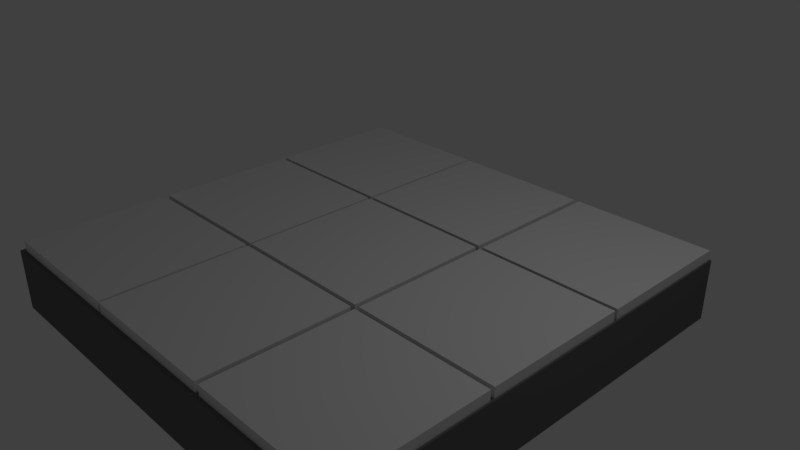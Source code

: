 # Source: Tile_Panel.blend  (saved by Blender 2.79.0; exported with 4.5.12 LTS)
import bpy
from mathutils import Matrix  # noqa: F401  (used for matrix-valued properties, if any)

bpy.ops.wm.read_factory_settings(use_empty=True)
scene = bpy.context.scene
scene.name = 'Scene'

# ---- collections
col_collection_1 = bpy.data.collections.new('Collection 1'); scene.collection.children.link(col_collection_1)

# ---- materials (node trees are filled in below, after node groups)
mat_material_001 = bpy.data.materials.new('Material.001')
mat_material_001.alpha_threshold = 0.0
mat_material_001.use_transparent_shadow = False
mat_material_001.roughness = 0.5
mat_material_001.specular_intensity = 0.0
mat_material_002 = bpy.data.materials.new('Material.002')
mat_material_002.alpha_threshold = 0.0
mat_material_002.use_transparent_shadow = False
mat_material_002.diffuse_color = (0.1574, 0.1574, 0.1574, 1.0)
mat_material_002.roughness = 0.5
mat_material_002.specular_intensity = 0.0

# ---- material node trees

# ---- world
world_world = bpy.data.worlds.new('World'); scene.world = world_world
world_world.color = (0.05088, 0.05088, 0.05088)
world_world.use_sun_shadow = False
world_world.sun_shadow_jitter_overblur = 0.0
world_world.cycles.sampling_method = 'MANUAL'

# ---- cameras
cam_camera = bpy.data.cameras.new('Camera')
cam_camera.clip_end = 100.0
cam_camera.lens = 35.0
cam_camera.sensor_width = 32.0
cam_camera.sensor_height = 18.0
cam_camera.ortho_scale = 7.314
cam_camera.dof.focus_distance = 0.0
cam_camera.dof.aperture_fstop = 128.0

# ---- lights
light_lamp = bpy.data.lights.new('Lamp', 'POINT')
light_lamp.transmission_factor = 0.0
light_lamp.cutoff_distance = 30.0
light_lamp.energy = 100.0
light_lamp.shadow_buffer_clip_start = 1.001
light_lamp.shadow_soft_size = 0.1
light_lamp.shadow_maximum_resolution = 0.006
light_lamp.use_absolute_resolution = True

# ---- meshes
me_cube_001 = bpy.data.meshes.new('Cube.001')
me_cube_001.from_pydata([(-1.0, -1.0, -1.0), (-1.0, -1.0, 1.0), (-1.0, 1.0, -1.0), (-1.0, 1.0, 1.0), (1.0, -1.0, -1.0), (1.0, -1.0, 1.0), (1.0, 1.0, -1.0), (1.0, 1.0, 1.0), (3.105, -5.11, -1.0), (3.105, -5.11, 1.0), (3.105, -3.11, -1.0), (3.105, -3.11, 1.0), (5.105, -5.11, -1.0), (5.105, -5.11, 1.0), (5.105, -3.11, -1.0), (5.105, -3.11, 1.0), (3.105, -3.051, -1.0), (3.105, -3.051, 1.0), (3.105, -1.051, -1.0), (3.105, -1.051, 1.0), (5.105, -3.051, -1.0), (5.105, -3.051, 1.0), (5.105, -1.051, -1.0), (5.105, -1.051, 1.0), (3.105, -1.0, -1.0), (3.105, -1.0, 1.0), (3.105, 1.0, -1.0), (3.105, 1.0, 1.0), (5.105, -1.0, -1.0), (5.105, -1.0, 1.0), (5.105, 1.0, -1.0), (5.105, 1.0, 1.0), (1.04, -1.0, -1.0), (1.04, -1.0, 1.0), (1.04, 1.0, -1.0), (1.04, 1.0, 1.0), (3.04, -1.0, -1.0), (3.04, -1.0, 1.0), (3.04, 1.0, -1.0), (3.04, 1.0, 1.0), (1.04, -3.051, -1.0), (1.04, -3.051, 1.0), (1.04, -1.051, -1.0), (1.04, -1.051, 1.0), (3.04, -3.051, -1.0), (3.04, -3.051, 1.0), (3.04, -1.051, -1.0), (3.04, -1.051, 1.0), (1.04, -5.11, -1.0), (1.04, -5.11, 1.0), (1.04, -3.11, -1.0), (1.04, -3.11, 1.0), (3.04, -5.11, -1.0), (3.04, -5.11, 1.0), (3.04, -3.11, -1.0), (3.04, -3.11, 1.0), (-1.0, -5.11, -1.0), (-1.0, -5.11, 1.0), (-1.0, -3.11, -1.0), (-1.0, -3.11, 1.0), (1.0, -5.11, -1.0), (1.0, -5.11, 1.0), (1.0, -3.11, -1.0), (1.0, -3.11, 1.0), (-1.0, -3.051, -1.0), (-1.0, -3.051, 1.0), (-1.0, -1.051, -1.0), (-1.0, -1.051, 1.0), (1.0, -3.051, -1.0), (1.0, -3.051, 1.0), (1.0, -1.051, -1.0), (1.0, -1.051, 1.0)], [], [(0, 1, 3, 2), (2, 3, 7, 6), (6, 7, 5, 4), (4, 5, 1, 0), (2, 6, 4, 0), (7, 3, 1, 5), (8, 9, 11, 10), (10, 11, 15, 14), (14, 15, 13, 12), (12, 13, 9, 8), (10, 14, 12, 8), (15, 11, 9, 13), (16, 17, 19, 18), (18, 19, 23, 22), (22, 23, 21, 20), (20, 21, 17, 16), (18, 22, 20, 16), (23, 19, 17, 21), (24, 25, 27, 26), (26, 27, 31, 30), (30, 31, 29, 28), (28, 29, 25, 24), (26, 30, 28, 24), (31, 27, 25, 29), (32, 33, 35, 34), (34, 35, 39, 38), (38, 39, 37, 36), (36, 37, 33, 32), (34, 38, 36, 32), (39, 35, 33, 37), (40, 41, 43, 42), (42, 43, 47, 46), (46, 47, 45, 44), (44, 45, 41, 40), (42, 46, 44, 40), (47, 43, 41, 45), (48, 49, 51, 50), (50, 51, 55, 54), (54, 55, 53, 52), (52, 53, 49, 48), (50, 54, 52, 48), (55, 51, 49, 53), (56, 57, 59, 58), (58, 59, 63, 62), (62, 63, 61, 60), (60, 61, 57, 56), (58, 62, 60, 56), (63, 59, 57, 61), (64, 65, 67, 66), (66, 67, 71, 70), (70, 71, 69, 68), (68, 69, 65, 64), (66, 70, 68, 64), (71, 67, 65, 69)])
me_cube_001.materials.append(mat_material_001)
me_cube_001.use_remesh_preserve_volume = False
me_cube_001.use_remesh_preserve_attributes = False
me_cube_001.use_mirror_vertex_groups = False
me_cube_001.update()
me_cube = bpy.data.meshes.new('Cube')
me_cube.from_pydata([(1.038, 1.0, -12.57), (1.038, -1.0, -12.57), (-1.0, -1.0, -12.57), (-1.0, 1.0, -12.57), (1.038, 1.0, 1.0), (1.038, -1.0, 1.0), (-1.0, -1.0, 1.0), (-1.0, 1.0, 1.0)], [], [(0, 1, 2, 3), (4, 7, 6, 5), (0, 4, 5, 1), (1, 5, 6, 2), (2, 6, 7, 3), (4, 0, 3, 7)])
me_cube.materials.append(mat_material_002)
me_cube.use_remesh_preserve_volume = False
me_cube.use_remesh_preserve_attributes = False
me_cube.use_mirror_vertex_groups = False
me_cube.update()

# ---- objects
ob_cube_001 = bpy.data.objects.new('Cube.001', me_cube_001)
ob_cube = bpy.data.objects.new('Cube', me_cube)
ob_lamp = bpy.data.objects.new('Lamp', light_lamp)
ob_camera = bpy.data.objects.new('Camera', cam_camera)

# ---- transforms, parenting, visibility, modifiers, constraints
ob_cube_001.location = (-1.97, 1.897, 0.1255)
ob_cube_001.scale = (1.0, 1.0, 0.07772)
ob_cube_001.lineart.crease_threshold = 0.0
ob_cube.location = (0.0, -0.169, 0.0)
ob_cube.scale = (3.043, 3.099, 0.06311)
ob_cube.lock_rotations_4d = False
ob_cube.empty_display_type = 'ARROWS'
ob_cube.lineart.crease_threshold = 0.0
ob_lamp.location = (4.076, 1.005, 5.904)
ob_lamp.rotation_euler = (0.6503, 0.05522, 1.866)
ob_lamp.lock_rotations_4d = False
ob_lamp.empty_display_type = 'ARROWS'
ob_lamp.color = (0.0, 0.0, 0.0, 0.0)
ob_lamp.lineart.crease_threshold = 0.0
ob_camera.location = (7.481, -6.508, 5.344)
ob_camera.rotation_euler = (1.109, 0.0, 0.8149)
ob_camera.lock_rotations_4d = False
ob_camera.empty_display_type = 'ARROWS'
ob_camera.color = (0.0, 0.0, 0.0, 0.0)
ob_camera.display_type = 'WIRE'
ob_camera.lineart.crease_threshold = 0.0

# ---- collection membership
col_collection_1.objects.link(ob_cube_001)
col_collection_1.objects.link(ob_cube)
col_collection_1.objects.link(ob_lamp)
col_collection_1.objects.link(ob_camera)

# ---- scene / render settings (as saved in the file)
scene.camera = ob_camera
scene.frame_start = 1; scene.frame_end = 250; scene.frame_set(1)
scene.render.engine = 'BLENDER_EEVEE_NEXT'
scene.render.resolution_percentage = 50
scene.render.dither_intensity = 0.0
scene.cycles.use_denoising = False
scene.cycles.samples = 128
scene.cycles.sampling_pattern = 'TABULATED_SOBOL'
scene.cycles.use_adaptive_sampling = False
scene.cycles.use_light_tree = False
scene.cycles.blur_glossy = 0.0
scene.cycles.sample_clamp_indirect = 0.0
scene.view_settings.view_transform = 'Standard'
bpy.context.view_layer.update()
